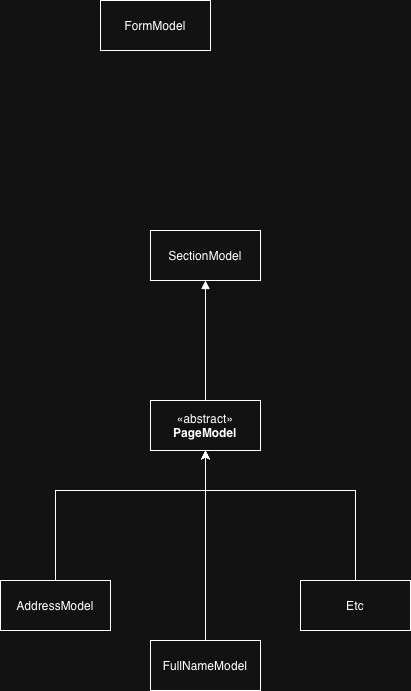

The diagram above was exported from draw.io. Its source (the exported page's mxGraphModel, read from the mxfile embedded in the PNG):
<mxGraphModel dx="1018" dy="639" grid="1" gridSize="10" guides="1" tooltips="1" connect="1" arrows="1" fold="1" page="1" pageScale="1" pageWidth="827" pageHeight="1169" math="0" shadow="0">
  <root>
    <mxCell id="0" />
    <mxCell id="1" parent="0" />
    <mxCell id="lKozGphZ0dECt-1f5zju-1" parent="1" style="html=1;whiteSpace=wrap;" value="FormModel" vertex="1">
      <mxGeometry height="50" width="110" x="220" y="120" as="geometry" />
    </mxCell>
    <mxCell id="lKozGphZ0dECt-1f5zju-2" parent="1" style="html=1;whiteSpace=wrap;" value="SectionModel" vertex="1">
      <mxGeometry height="50" width="110" x="270" y="350" as="geometry" />
    </mxCell>
    <mxCell id="lKozGphZ0dECt-1f5zju-9" edge="1" parent="1" source="lKozGphZ0dECt-1f5zju-4" style="edgeStyle=orthogonalEdgeStyle;rounded=0;orthogonalLoop=1;jettySize=auto;html=1;entryX=0.5;entryY=1;entryDx=0;entryDy=0;endArrow=block;endFill=1;" target="lKozGphZ0dECt-1f5zju-2">
      <mxGeometry relative="1" as="geometry" />
    </mxCell>
    <mxCell id="lKozGphZ0dECt-1f5zju-4" parent="1" style="html=1;whiteSpace=wrap;" value="«abstract»&lt;br&gt;&lt;b&gt;PageModel&lt;/b&gt;" vertex="1">
      <mxGeometry height="50" width="110" x="270" y="520" as="geometry" />
    </mxCell>
    <mxCell id="lKozGphZ0dECt-1f5zju-13" edge="1" parent="1" source="lKozGphZ0dECt-1f5zju-5" style="edgeStyle=orthogonalEdgeStyle;rounded=0;orthogonalLoop=1;jettySize=auto;html=1;entryX=0.5;entryY=1;entryDx=0;entryDy=0;" target="lKozGphZ0dECt-1f5zju-4">
      <mxGeometry relative="1" as="geometry">
        <Array as="points">
          <mxPoint x="175" y="610" />
          <mxPoint x="325" y="610" />
        </Array>
      </mxGeometry>
    </mxCell>
    <mxCell id="lKozGphZ0dECt-1f5zju-5" parent="1" style="html=1;whiteSpace=wrap;" value="AddressModel" vertex="1">
      <mxGeometry height="50" width="110" x="120" y="700" as="geometry" />
    </mxCell>
    <mxCell id="lKozGphZ0dECt-1f5zju-11" edge="1" parent="1" source="lKozGphZ0dECt-1f5zju-6" style="edgeStyle=orthogonalEdgeStyle;rounded=0;orthogonalLoop=1;jettySize=auto;html=1;entryX=0.5;entryY=1;entryDx=0;entryDy=0;" target="lKozGphZ0dECt-1f5zju-4">
      <mxGeometry relative="1" as="geometry" />
    </mxCell>
    <mxCell id="lKozGphZ0dECt-1f5zju-6" parent="1" style="html=1;whiteSpace=wrap;" value="FullNameModel" vertex="1">
      <mxGeometry height="50" width="110" x="270" y="760" as="geometry" />
    </mxCell>
    <mxCell id="lKozGphZ0dECt-1f5zju-14" edge="1" parent="1" source="lKozGphZ0dECt-1f5zju-8" style="edgeStyle=orthogonalEdgeStyle;rounded=0;orthogonalLoop=1;jettySize=auto;html=1;entryX=0.5;entryY=1;entryDx=0;entryDy=0;" target="lKozGphZ0dECt-1f5zju-4">
      <mxGeometry relative="1" as="geometry">
        <Array as="points">
          <mxPoint x="475" y="610" />
          <mxPoint x="325" y="610" />
        </Array>
      </mxGeometry>
    </mxCell>
    <mxCell id="lKozGphZ0dECt-1f5zju-8" parent="1" style="html=1;whiteSpace=wrap;" value="Etc" vertex="1">
      <mxGeometry height="50" width="110" x="420" y="700" as="geometry" />
    </mxCell>
  </root>
</mxGraphModel>